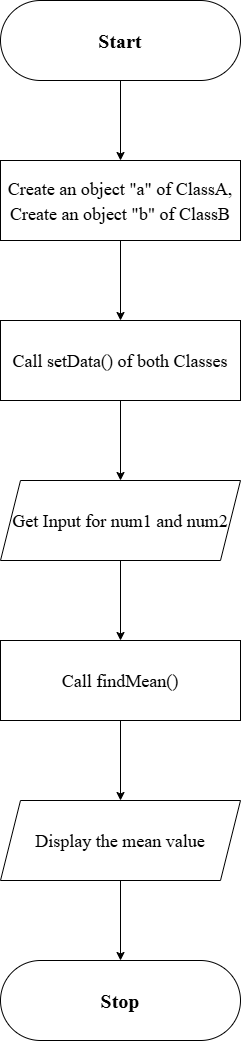

The diagram above was exported from draw.io. Its source (the exported page's mxGraphModel, read from the mxfile embedded in the PNG):
<mxGraphModel dx="1225" dy="654" grid="1" gridSize="10" guides="1" tooltips="1" connect="1" arrows="1" fold="1" page="1" pageScale="1" pageWidth="850" pageHeight="1100" math="0" shadow="0">
  <root>
    <mxCell id="0" />
    <mxCell id="1" parent="0" />
    <mxCell id="XpjG6LllvYdUvo7OhhtL-1" value="" style="rounded=1;whiteSpace=wrap;html=1;arcSize=50;" vertex="1" parent="1">
      <mxGeometry x="320" y="80" width="240" height="80" as="geometry" />
    </mxCell>
    <mxCell id="XpjG6LllvYdUvo7OhhtL-5" value="" style="edgeStyle=orthogonalEdgeStyle;rounded=0;orthogonalLoop=1;jettySize=auto;html=1;" edge="1" parent="1" source="XpjG6LllvYdUvo7OhhtL-2" target="XpjG6LllvYdUvo7OhhtL-4">
      <mxGeometry relative="1" as="geometry" />
    </mxCell>
    <mxCell id="XpjG6LllvYdUvo7OhhtL-2" value="&lt;b&gt;Start&lt;/b&gt;" style="text;html=1;whiteSpace=wrap;strokeColor=none;fillColor=none;align=center;verticalAlign=middle;rounded=0;fontSize=20;fontFamily=Times New Roman;" vertex="1" parent="1">
      <mxGeometry x="320" y="80" width="240" height="80" as="geometry" />
    </mxCell>
    <mxCell id="XpjG6LllvYdUvo7OhhtL-3" value="" style="rounded=0;whiteSpace=wrap;html=1;" vertex="1" parent="1">
      <mxGeometry x="320" y="240" width="240" height="80" as="geometry" />
    </mxCell>
    <mxCell id="XpjG6LllvYdUvo7OhhtL-20" value="" style="edgeStyle=orthogonalEdgeStyle;rounded=0;orthogonalLoop=1;jettySize=auto;html=1;" edge="1" parent="1" source="XpjG6LllvYdUvo7OhhtL-4" target="XpjG6LllvYdUvo7OhhtL-8">
      <mxGeometry relative="1" as="geometry" />
    </mxCell>
    <mxCell id="XpjG6LllvYdUvo7OhhtL-4" value="&lt;font style=&quot;font-size: 18px;&quot;&gt;Create an object &quot;a&quot; of ClassA,&lt;/font&gt;&lt;div&gt;&lt;font style=&quot;font-size: 18px;&quot;&gt;Create an object &quot;b&quot; of ClassB&lt;/font&gt;&lt;/div&gt;" style="text;html=1;whiteSpace=wrap;strokeColor=none;fillColor=none;align=center;verticalAlign=middle;rounded=0;fontSize=20;fontFamily=Times New Roman;" vertex="1" parent="1">
      <mxGeometry x="320" y="240" width="240" height="80" as="geometry" />
    </mxCell>
    <mxCell id="XpjG6LllvYdUvo7OhhtL-7" value="" style="rounded=0;whiteSpace=wrap;html=1;" vertex="1" parent="1">
      <mxGeometry x="320" y="400" width="240" height="80" as="geometry" />
    </mxCell>
    <mxCell id="XpjG6LllvYdUvo7OhhtL-21" value="" style="edgeStyle=orthogonalEdgeStyle;rounded=0;orthogonalLoop=1;jettySize=auto;html=1;" edge="1" parent="1" source="XpjG6LllvYdUvo7OhhtL-8" target="XpjG6LllvYdUvo7OhhtL-10">
      <mxGeometry relative="1" as="geometry" />
    </mxCell>
    <mxCell id="XpjG6LllvYdUvo7OhhtL-8" value="&lt;span style=&quot;font-size: 18px;&quot;&gt;Call setData() of both Classes&lt;/span&gt;" style="text;html=1;whiteSpace=wrap;strokeColor=none;fillColor=none;align=center;verticalAlign=middle;rounded=0;fontSize=20;fontFamily=Times New Roman;" vertex="1" parent="1">
      <mxGeometry x="320" y="400" width="240" height="80" as="geometry" />
    </mxCell>
    <mxCell id="XpjG6LllvYdUvo7OhhtL-9" value="" style="shape=parallelogram;perimeter=parallelogramPerimeter;whiteSpace=wrap;html=1;fixedSize=1;" vertex="1" parent="1">
      <mxGeometry x="320" y="560" width="240" height="80" as="geometry" />
    </mxCell>
    <mxCell id="XpjG6LllvYdUvo7OhhtL-22" value="" style="edgeStyle=orthogonalEdgeStyle;rounded=0;orthogonalLoop=1;jettySize=auto;html=1;" edge="1" parent="1" source="XpjG6LllvYdUvo7OhhtL-10" target="XpjG6LllvYdUvo7OhhtL-16">
      <mxGeometry relative="1" as="geometry" />
    </mxCell>
    <mxCell id="XpjG6LllvYdUvo7OhhtL-10" value="&lt;span style=&quot;font-size: 18px;&quot;&gt;Get Input for num1 and num2&lt;/span&gt;" style="text;html=1;whiteSpace=wrap;strokeColor=none;fillColor=none;align=center;verticalAlign=middle;rounded=0;fontSize=20;fontFamily=Times New Roman;" vertex="1" parent="1">
      <mxGeometry x="320" y="560" width="240" height="80" as="geometry" />
    </mxCell>
    <mxCell id="XpjG6LllvYdUvo7OhhtL-13" value="" style="shape=parallelogram;perimeter=parallelogramPerimeter;whiteSpace=wrap;html=1;fixedSize=1;" vertex="1" parent="1">
      <mxGeometry x="320" y="880" width="240" height="80" as="geometry" />
    </mxCell>
    <mxCell id="XpjG6LllvYdUvo7OhhtL-15" value="" style="rounded=0;whiteSpace=wrap;html=1;" vertex="1" parent="1">
      <mxGeometry x="320" y="720" width="240" height="80" as="geometry" />
    </mxCell>
    <mxCell id="XpjG6LllvYdUvo7OhhtL-23" value="" style="edgeStyle=orthogonalEdgeStyle;rounded=0;orthogonalLoop=1;jettySize=auto;html=1;" edge="1" parent="1" source="XpjG6LllvYdUvo7OhhtL-16" target="XpjG6LllvYdUvo7OhhtL-17">
      <mxGeometry relative="1" as="geometry" />
    </mxCell>
    <mxCell id="XpjG6LllvYdUvo7OhhtL-16" value="&lt;span style=&quot;font-size: 18px;&quot;&gt;Call findMean()&lt;/span&gt;" style="text;html=1;whiteSpace=wrap;strokeColor=none;fillColor=none;align=center;verticalAlign=middle;rounded=0;fontSize=20;fontFamily=Times New Roman;" vertex="1" parent="1">
      <mxGeometry x="320" y="720" width="240" height="80" as="geometry" />
    </mxCell>
    <mxCell id="XpjG6LllvYdUvo7OhhtL-24" value="" style="edgeStyle=orthogonalEdgeStyle;rounded=0;orthogonalLoop=1;jettySize=auto;html=1;" edge="1" parent="1" source="XpjG6LllvYdUvo7OhhtL-17" target="XpjG6LllvYdUvo7OhhtL-19">
      <mxGeometry relative="1" as="geometry" />
    </mxCell>
    <mxCell id="XpjG6LllvYdUvo7OhhtL-17" value="&lt;span style=&quot;font-size: 18px;&quot;&gt;Display the mean value&lt;/span&gt;" style="text;html=1;whiteSpace=wrap;strokeColor=none;fillColor=none;align=center;verticalAlign=middle;rounded=0;fontSize=20;fontFamily=Times New Roman;" vertex="1" parent="1">
      <mxGeometry x="320" y="880" width="240" height="80" as="geometry" />
    </mxCell>
    <mxCell id="XpjG6LllvYdUvo7OhhtL-18" value="" style="rounded=1;whiteSpace=wrap;html=1;arcSize=50;" vertex="1" parent="1">
      <mxGeometry x="320" y="1040" width="240" height="80" as="geometry" />
    </mxCell>
    <mxCell id="XpjG6LllvYdUvo7OhhtL-19" value="&lt;b&gt;Stop&lt;/b&gt;" style="text;html=1;whiteSpace=wrap;strokeColor=none;fillColor=none;align=center;verticalAlign=middle;rounded=0;fontSize=20;fontFamily=Times New Roman;" vertex="1" parent="1">
      <mxGeometry x="320" y="1040" width="240" height="80" as="geometry" />
    </mxCell>
  </root>
</mxGraphModel>